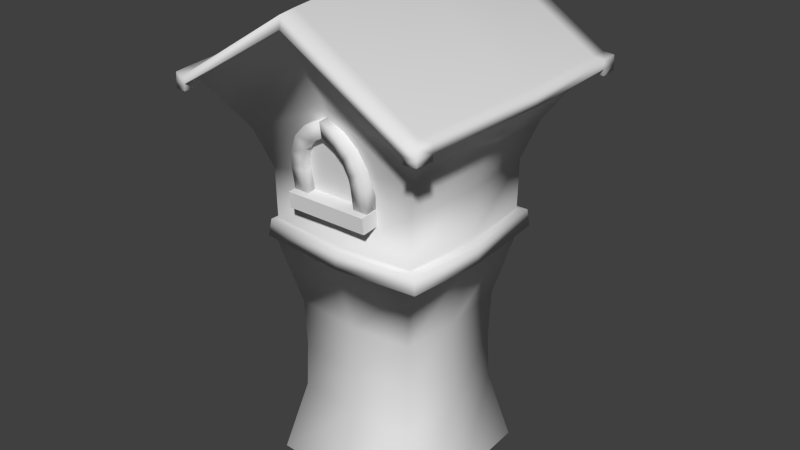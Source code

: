 # Source: cartoon_city_tower_1.blend  (saved by Blender 2.62.0; exported with 4.5.12 LTS)
import bpy
from mathutils import Matrix  # noqa: F401  (used for matrix-valued properties, if any)

bpy.ops.wm.read_factory_settings(use_empty=True)
scene = bpy.context.scene
scene.name = 'Scene'

# ---- collections
col_collection_1 = bpy.data.collections.new('Collection 1'); scene.collection.children.link(col_collection_1)

# ---- materials (node trees are filled in below, after node groups)
mat_none = bpy.data.materials.new('None')
mat_none.alpha_threshold = 0.0
mat_none.use_transparent_shadow = False
mat_none.specular_color = (0.8, 0.8, 0.8)
mat_none.roughness = 0.5
mat_none.specular_intensity = 1.0
mat_none.line_color = (0.0, 0.0, 0.0, 1.0)

# ---- material node trees

# ---- world
world_world = bpy.data.worlds.new('World'); scene.world = world_world
world_world.color = (0.05088, 0.05088, 0.05088)
world_world.use_sun_shadow = False
world_world.sun_shadow_jitter_overblur = 0.0
world_world.cycles.sampling_method = 'MANUAL'
world_world.cycles.sample_map_resolution = 256

# ---- meshes
me_cartoon_city_tower_1 = bpy.data.meshes.new('cartoon_city_tower_1')
me_cartoon_city_tower_1.from_pydata([(-0.3108, -0.67, 2.481), (0.3412, -0.67, 2.487), (-0.1667, -0.7494, 2.985), (0.1876, -0.7494, 2.988), (0.3463, -0.6171, 2.501), (0.3465, -0.7412, 2.485), (0.2214, -0.7412, 2.484), (0.2213, -0.6171, 2.5), (0.3447, -0.64, 2.678), (0.3448, -0.7641, 2.663), (0.2198, -0.7641, 2.661), (0.2196, -0.64, 2.677), (0.3262, -0.6564, 2.81), (0.3264, -0.7805, 2.794), (0.2123, -0.7743, 2.743), (0.2121, -0.6502, 2.759), (0.2587, -0.6738, 2.949), (0.2588, -0.7979, 2.934), (0.1696, -0.7872, 2.847), (0.1694, -0.6631, 2.863), (0.1564, -0.6862, 3.048), (0.1565, -0.8103, 3.032), (0.1018, -0.7965, 2.921), (0.1017, -0.6723, 2.936), (0.004204, -0.6945, 3.114), (0.004349, -0.8187, 3.099), (0.005724, -0.8032, 2.974), (0.00558, -0.6791, 2.99), (-0.3271, -0.7412, 2.479), (-0.3273, -0.6171, 2.495), (-0.2022, -0.6171, 2.496), (-0.202, -0.7412, 2.48), (-0.3288, -0.7641, 2.656), (-0.3289, -0.64, 2.672), (-0.2038, -0.64, 2.673), (-0.2037, -0.7641, 2.657), (-0.3128, -0.7805, 2.788), (-0.3129, -0.6564, 2.804), (-0.1979, -0.6502, 2.755), (-0.1977, -0.7743, 2.74), (-0.2479, -0.7979, 2.929), (-0.248, -0.6738, 2.945), (-0.1571, -0.6631, 2.859), (-0.157, -0.7872, 2.844), (-0.1474, -0.8103, 3.03), (-0.1476, -0.6862, 3.045), (-0.09078, -0.6723, 2.934), (-0.09064, -0.7965, 2.919), (0.003501, -0.8187, 3.099), (0.003357, -0.6945, 3.114), (0.004303, -0.6791, 2.99), (0.004447, -0.8032, 2.974), (-0.3329, -0.7887, 2.353), (-0.3331, -0.6015, 2.37), (0.3533, -0.6015, 2.376), (0.3534, -0.7887, 2.36), (-0.3341, -0.8002, 2.481), (-0.3343, -0.613, 2.498), (0.3521, -0.613, 2.504), (0.3522, -0.8002, 2.487), (0.6347, 0.6303, 2.117), (0.634, -0.6356, 2.117), (-0.6308, -0.6352, 2.117), (-0.6316, 0.63, 2.117), (0.9853, 0.9807, 3.294), (0.9838, -0.9858, 3.294), (-0.9806, -0.9851, 3.293), (-0.982, 0.98, 3.294), (0.001269, -0.9908, 3.907), (0.00129, -0.672, 2.089), (0.00126, 0.9858, 3.909), (0.001282, 0.667, 2.088), (0.9881, 0.9836, 3.226), (0.9866, -0.9886, 3.226), (-0.9834, -0.9879, 3.225), (-0.9849, 0.9829, 3.226), (0.001228, -1.003, 3.813), (0.001218, 0.9984, 3.815), (0.9683, -1.12, 3.287), (-0.9651, -1.119, 3.287), (0.001324, -1.124, 3.89), (0.9706, -1.122, 3.22), (-0.9674, -1.122, 3.22), (0.001291, -1.136, 3.796), (0.965, 1.156, 3.286), (-0.9618, 1.156, 3.286), (0.001331, 1.161, 3.886), (0.9672, 1.159, 3.219), (-0.964, 1.158, 3.219), (0.0013, 1.172, 3.792), (1.08, 0.9697, 3.29), (1.078, -0.9748, 3.289), (1.082, 0.9722, 3.222), (1.081, -0.9772, 3.222), (1.063, -1.109, 3.284), (1.066, -1.112, 3.217), (1.06, 1.146, 3.282), (1.062, 1.148, 3.216), (-1.081, -0.9734, 3.289), (-1.082, 0.9683, 3.289), (-1.084, -0.9758, 3.221), (-1.085, 0.9708, 3.222), (-1.066, -1.108, 3.283), (-1.068, -1.11, 3.216), (-1.063, 1.145, 3.282), (-1.065, 1.147, 3.215), (0.6582, 0.6539, 1.988), (0.6576, -0.6591, 1.988), (-0.6545, -0.6588, 1.989), (-0.6551, 0.6536, 1.988), (0.001336, -0.6889, 1.959), (0.001329, 0.6838, 1.958), (1.066, -0.003798, 3.328), (0.6711, -0.003226, 2.088), (-1.062, -0.00379, 3.328), (-0.6678, -0.003224, 2.088), (0.0009673, -0.00389, 4.001), (1.073, -0.003849, 3.256), (-1.07, -0.00384, 3.255), (1.153, -0.003617, 3.317), (1.159, -0.003655, 3.246), (-1.154, -0.003601, 3.316), (-1.16, -0.003638, 3.245), (0.6879, -0.003129, 1.958), (-0.6847, -0.003128, 1.959), (0.7058, 0.6718, 2.113), (0.7051, -0.6773, 2.113), (-0.6651, -0.6735, 2.112), (-0.6658, 0.668, 2.111), (0.01879, -0.7105, 2.083), (0.01881, 0.7053, 2.082), (-0.9851, -0.9905, 3.171), (-0.9868, 0.9845, 3.171), (-0.9687, -1.124, 3.166), (-0.9654, 1.16, 3.165), (-1.085, -0.9782, 3.168), (-1.087, 0.9721, 3.168), (-1.07, -1.112, 3.163), (-1.066, 1.148, 3.162), (0.7208, 0.6863, 1.976), (0.7203, -0.6917, 1.977), (-0.684, -0.6924, 1.975), (-0.6846, 0.687, 1.975), (0.01914, -0.7229, 1.946), (0.01916, 0.7176, 1.944), (0.7416, -0.003303, 2.085), (-0.7006, -0.003331, 2.082), (0.7497, -0.00321, 1.948), (-0.7148, -0.003237, 1.945), (0.99, 0.9855, 3.174), (0.9885, -0.9905, 3.173), (0.9721, -1.124, 3.168), (0.9686, 1.161, 3.167), (1.084, 0.9738, 3.17), (1.083, -0.9788, 3.17), (1.067, -1.113, 3.166), (1.064, 1.15, 3.165), (0.6578, 0.653, 0.008896), (0.6572, -0.66, 0.008899), (-0.6549, -0.6597, 0.008901), (-0.6555, 0.6527, 0.008898), (0.0009085, -0.6898, 0.008766), (0.0009019, 0.6829, 0.008761), (0.6875, -0.00402, 0.008762), (-0.6852, -0.004019, 0.008765), (-0.5407, -0.003666, 0.5917), (-0.5291, -0.003483, 0.9797), (-0.5405, -0.003314, 1.367), (-0.5171, 0.5153, 1.391), (-0.5061, 0.504, 1.002), (-0.5173, 0.5149, 0.6149), (0.5433, -0.003667, 0.5912), (0.5318, -0.003484, 0.9793), (0.5434, -0.003315, 1.367), (0.5195, -0.5213, 1.391), (0.5084, -0.5104, 1.003), (0.5193, -0.5217, 0.6152), (0.001072, 0.5388, 0.591), (0.001159, 0.5274, 0.9791), (0.00124, 0.5391, 1.367), (0.52, 0.5155, 1.39), (0.5088, 0.5043, 1.002), (0.5198, 0.5152, 0.6147), (0.001077, -0.5452, 0.5919), (0.001165, -0.5335, 0.98), (0.001246, -0.5449, 1.368), (-0.5166, -0.5211, 1.391), (-0.5057, -0.5102, 1.003), (-0.5168, -0.5214, 0.6154), (0.7379, -0.7397, 2.839), (0.6382, -0.6398, 2.525), (-0.7347, -0.7392, 2.839), (-0.635, -0.6394, 2.525), (-0.7358, 0.734, 2.839), (-0.6358, 0.6342, 2.525), (0.001295, -0.7583, 3.163), (0.001313, -0.6645, 2.675), (0.001288, 0.7533, 3.164), (0.001306, 0.6595, 2.675), (0.739, 0.7345, 2.839), (0.639, 0.6346, 2.525), (0.7976, -0.003512, 2.848), (0.6837, -0.003335, 2.517), (-0.794, -0.003506, 2.847), (-0.6803, -0.003332, 2.517)], [], [(0, 1, 3, 2), (8, 9, 5, 4), (9, 10, 6, 5), (10, 11, 7, 6), (11, 8, 4, 7), (4, 5, 6, 7), (8, 11, 15, 12), (12, 15, 19, 16), (11, 10, 14, 15), (10, 9, 13, 14), (9, 8, 12, 13), (16, 19, 23, 20), (15, 14, 18, 19), (14, 13, 17, 18), (13, 12, 16, 17), (20, 23, 27, 24), (19, 18, 22, 23), (18, 17, 21, 22), (17, 16, 20, 21), (27, 26, 25, 24), (23, 22, 26, 27), (22, 21, 25, 26), (21, 20, 24, 25), (32, 33, 29, 28), (33, 34, 30, 29), (34, 35, 31, 30), (35, 32, 28, 31), (28, 29, 30, 31), (32, 35, 39, 36), (36, 39, 43, 40), (35, 34, 38, 39), (34, 33, 37, 38), (33, 32, 36, 37), (40, 43, 47, 44), (39, 38, 42, 43), (38, 37, 41, 42), (37, 36, 40, 41), (44, 47, 51, 48), (43, 42, 46, 47), (42, 41, 45, 46), (41, 40, 44, 45), (51, 50, 49, 48), (47, 46, 50, 51), (46, 45, 49, 50), (45, 44, 48, 49), (56, 57, 53, 52), (57, 58, 54, 53), (58, 59, 55, 54), (59, 56, 52, 55), (52, 53, 54, 55), (59, 58, 57, 56), (202, 190, 61, 113), (196, 192, 62, 69), (204, 194, 63, 115), (60, 71, 198, 200), (108, 110, 143, 141), (116, 68, 65, 112), (190, 196, 69, 61), (194, 198, 71, 63), (115, 63, 128, 146), (114, 66, 68, 116), (87, 84, 96, 97), (74, 76, 83, 82), (85, 88, 105, 104), (72, 77, 89, 87), (76, 73, 81, 83), (77, 75, 88, 89), (80, 79, 82, 83), (78, 80, 83, 81), (75, 101, 136, 132), (95, 81, 151, 155), (65, 68, 80, 78), (68, 66, 79, 80), (86, 84, 87, 89), (85, 86, 89, 88), (67, 85, 104, 99), (67, 70, 86, 85), (70, 64, 84, 86), (84, 64, 90, 96), (119, 91, 93, 120), (93, 91, 94, 95), (90, 92, 97, 96), (65, 78, 94, 91), (73, 93, 154, 150), (78, 81, 95, 94), (117, 72, 92, 120), (112, 65, 91, 119), (121, 99, 101, 122), (98, 100, 103, 102), (101, 99, 104, 105), (79, 66, 98, 102), (61, 69, 129, 126), (82, 79, 102, 103), (118, 74, 100, 122), (114, 67, 99, 121), (82, 103, 137, 133), (110, 107, 140, 143), (107, 123, 147, 140), (101, 105, 138, 136), (113, 60, 200, 202), (192, 204, 115, 62), (70, 116, 112, 64), (67, 114, 116, 70), (90, 119, 120, 92), (73, 117, 120, 93), (64, 112, 119, 90), (98, 121, 122, 100), (75, 118, 122, 101), (66, 114, 121, 98), (60, 113, 145, 125), (111, 109, 142, 144), (129, 127, 141, 143), (130, 125, 139, 144), (134, 132, 136, 138), (131, 133, 137, 135), (128, 130, 144, 142), (146, 128, 142, 148), (126, 129, 143, 140), (145, 126, 140, 147), (127, 146, 148, 141), (125, 145, 147, 139), (71, 60, 125, 130), (109, 124, 148, 142), (113, 61, 126, 145), (124, 108, 141, 148), (69, 62, 127, 129), (63, 71, 130, 128), (103, 100, 135, 137), (123, 106, 139, 147), (62, 115, 146, 127), (100, 74, 131, 135), (74, 82, 133, 131), (88, 75, 132, 134), (106, 111, 144, 139), (105, 88, 134, 138), (149, 152, 156, 153), (151, 150, 154, 155), (87, 97, 156, 152), (92, 72, 149, 153), (97, 92, 153, 156), (93, 95, 155, 154), (72, 87, 152, 149), (81, 73, 150, 151), (165, 170, 160, 164), (171, 176, 158, 163), (177, 182, 157, 162), (183, 188, 159, 161), (170, 177, 162, 160), (188, 165, 164, 159), (176, 183, 161, 158), (182, 171, 163, 157), (124, 109, 168, 167), (167, 168, 169, 166), (166, 169, 170, 165), (123, 107, 174, 173), (173, 174, 175, 172), (172, 175, 176, 171), (111, 106, 180, 179), (179, 180, 181, 178), (178, 181, 182, 177), (110, 108, 186, 185), (185, 186, 187, 184), (184, 187, 188, 183), (109, 111, 179, 168), (168, 179, 178, 169), (169, 178, 177, 170), (108, 124, 167, 186), (186, 167, 166, 187), (187, 166, 165, 188), (107, 110, 185, 174), (174, 185, 184, 175), (175, 184, 183, 176), (106, 123, 173, 180), (180, 173, 172, 181), (181, 172, 171, 182), (117, 73, 189, 201), (201, 189, 190, 202), (76, 74, 191, 195), (195, 191, 192, 196), (118, 75, 193, 203), (203, 193, 194, 204), (77, 72, 199, 197), (197, 199, 200, 198), (73, 76, 195, 189), (189, 195, 196, 190), (75, 77, 197, 193), (193, 197, 198, 194), (72, 117, 201, 199), (199, 201, 202, 200), (74, 118, 203, 191), (191, 203, 204, 192)])
me_cartoon_city_tower_1.polygons.foreach_set('use_smooth', [0, 1, 1, 1, 1, 1, 1, 1, 1, 1, 1, 1, 1, 1, 1, 1, 1, 1, 1, 1, 1, 1, 1, 1, 1, 1, 1, 1, 1, 1, 1, 1, 1, 1, 1, 1, 1, 1, 1, 1, 1, 1, 1, 1, 1, 0, 0, 0, 0, 0, 0, 1, 1, 1, 1, 1, 1, 1, 1, 1, 1, 1, 1, 1, 1, 1, 1, 1, 1, 1, 1, 1, 1, 1, 1, 1, 1, 1, 1, 1, 1, 1, 1, 1, 1, 1, 1, 1, 1, 1, 1, 1, 1, 1, 1, 1, 1, 1, 1, 1, 1, 1, 1, 1, 1, 1, 1, 1, 1, 1, 1, 1, 1, 1, 1, 1, 1, 1, 1, 1, 1, 1, 1, 1, 1, 1, 1, 1, 1, 1, 1, 1, 1, 1, 1, 1, 1, 1, 1, 1, 1, 1, 1, 1, 1, 1, 1, 1, 1, 1, 1, 1, 1, 1, 1, 1, 1, 1, 1, 1, 1, 1, 1, 1, 1, 1, 1, 1, 1, 1, 1, 1, 1, 1, 1, 1, 1, 1, 1, 1, 1, 1, 1, 1, 1, 1, 1, 1, 1, 1, 1])
_uv = me_cartoon_city_tower_1.uv_layers.new(name='UVMap')
_uv.uv.foreach_set('vector', [0.5403, 0.8007, 0.6719, 0.8007, 0.6418, 0.9323, 0.5703, 0.9323, 0.6712, 0.8526, 0.6789, 0.8565, 0.6788, 0.7986, 0.6708, 0.8204, 0.6789, 0.8565, 0.6517, 0.8565, 0.6513, 0.7978, 0.6788, 0.7986, 0.6517, 0.8565, 0.6467, 0.8525, 0.6461, 0.8196, 0.6513, 0.7978, 0.6467, 0.8525, 0.6712, 0.8526, 0.6708, 0.8204, 0.6461, 0.8196, 0.6708, 0.8204, 0.6788, 0.7986, 0.6513, 0.7978, 0.6461, 0.8196, 0.6712, 0.8526, 0.6467, 0.8525, 0.6452, 0.8774, 0.6676, 0.8925, 0.6676, 0.8925, 0.6452, 0.8774, 0.6369, 0.909, 0.6544, 0.9349, 0.6467, 0.8525, 0.6517, 0.8565, 0.6501, 0.8841, 0.6452, 0.8774, 0.6517, 0.8565, 0.6789, 0.8565, 0.6749, 0.9009, 0.6501, 0.8841, 0.6789, 0.8565, 0.6712, 0.8526, 0.6676, 0.8925, 0.6749, 0.9009, 0.6544, 0.9349, 0.6369, 0.909, 0.6236, 0.9315, 0.6345, 0.965, 0.6452, 0.8774, 0.6501, 0.8841, 0.6409, 0.9192, 0.6369, 0.909, 0.6501, 0.8841, 0.6749, 0.9009, 0.6603, 0.948, 0.6409, 0.9192, 0.6749, 0.9009, 0.6676, 0.8925, 0.6544, 0.9349, 0.6603, 0.948, 0.6345, 0.965, 0.6236, 0.9315, 0.6048, 0.9482, 0.6046, 0.9857, 0.6369, 0.909, 0.6409, 0.9192, 0.6262, 0.9443, 0.6236, 0.9315, 0.6409, 0.9192, 0.6603, 0.948, 0.6381, 0.9814, 0.6262, 0.9443, 0.6603, 0.948, 0.6544, 0.9349, 0.6345, 0.965, 0.6381, 0.9814, 0.6048, 0.9482, 0.6052, 0.9628, 0.605, 1.004, 0.6046, 0.9857, 0.6236, 0.9315, 0.6262, 0.9443, 0.6052, 0.9628, 0.6048, 0.9482, 0.6262, 0.9443, 0.6381, 0.9814, 0.605, 1.004, 0.6052, 0.9628, 0.6381, 0.9814, 0.6345, 0.965, 0.6046, 0.9857, 0.605, 1.004, 0.5305, 0.8561, 0.5377, 0.8521, 0.5359, 0.8164, 0.5287, 0.7939, 0.5377, 0.8521, 0.5628, 0.8522, 0.5613, 0.8172, 0.5359, 0.8164, 0.5628, 0.8522, 0.5585, 0.8562, 0.557, 0.7948, 0.5613, 0.8172, 0.5585, 0.8562, 0.5305, 0.8561, 0.5287, 0.7939, 0.557, 0.7948, 0.5287, 0.7939, 0.5359, 0.8164, 0.5613, 0.8172, 0.557, 0.7948, 0.5305, 0.8561, 0.5585, 0.8562, 0.5599, 0.8842, 0.5344, 0.9012, 0.5344, 0.9012, 0.5599, 0.8842, 0.5692, 0.9195, 0.5492, 0.9488, 0.5585, 0.8562, 0.5628, 0.8522, 0.5641, 0.8774, 0.5599, 0.8842, 0.5628, 0.8522, 0.5377, 0.8521, 0.5411, 0.8927, 0.5641, 0.8774, 0.5377, 0.8521, 0.5305, 0.8561, 0.5344, 0.9012, 0.5411, 0.8927, 0.5492, 0.9488, 0.5692, 0.9195, 0.5839, 0.9446, 0.5716, 0.9821, 0.5599, 0.8842, 0.5641, 0.8774, 0.5724, 0.9092, 0.5692, 0.9195, 0.5641, 0.8774, 0.5411, 0.8927, 0.5544, 0.9355, 0.5724, 0.9092, 0.5411, 0.8927, 0.5344, 0.9012, 0.5492, 0.9488, 0.5544, 0.9355, 0.5716, 0.9821, 0.5839, 0.9446, 0.6049, 0.9628, 0.6048, 1.004, 0.5692, 0.9195, 0.5724, 0.9092, 0.5856, 0.9318, 0.5839, 0.9446, 0.5724, 0.9092, 0.5544, 0.9355, 0.5745, 0.9656, 0.5856, 0.9318, 0.5544, 0.9355, 0.5492, 0.9488, 0.5716, 0.9821, 0.5745, 0.9656, 0.6049, 0.9628, 0.6045, 0.9482, 0.6044, 0.9857, 0.6048, 1.004, 0.5839, 0.9446, 0.5856, 0.9318, 0.6045, 0.9482, 0.6049, 0.9628, 0.5856, 0.9318, 0.5745, 0.9656, 0.6044, 0.9857, 0.6045, 0.9482, 0.5745, 0.9656, 0.5716, 0.9821, 0.6048, 1.004, 0.6044, 0.9857, 0.2809, 0.6232, 0.3493, 0.6234, 0.3488, 0.6875, 0.2805, 0.6873, 0.7296, 0.7252, 0.9801, 0.7252, 0.9801, 0.6795, 0.7296, 0.6795, 0.2462, 0.6214, 0.3411, 0.6214, 0.3411, 0.688, 0.2462, 0.688, 0.482, 0.7953, 0.07598, 0.7953, 0.07598, 0.7499, 0.482, 0.7499, 0.009334, 0.862, 0.009334, 0.7953, 0.4153, 0.7953, 0.4153, 0.862, 0.3841, 0.6248, 0.3838, 0.6808, 0.04308, 0.6793, 0.04333, 0.6233, 0.842, 0.1125, 0.6849, 0.1133, 0.6844, 0.008586, 0.8415, 0.007797, 0.7512, 0.1715, 0.5059, 0.1173, 0.5059, 0.01157, 0.7512, 0.01157, 0.8407, 0.1175, 0.6818, 0.1178, 0.6816, 0.01185, 0.8405, 0.01159, 0.5144, 0.01199, 0.7563, 0.01199, 0.7563, 0.1706, 0.5144, 0.1168, 1.0, 0.9951, 1.0, 0.4994, 1.0, 0.4994, 1.0, 0.9951, 0.2466, 0.5006, 0.4895, 0.5006, 0.4895, 0.9863, 0.2466, 0.9863, 0.9965, 0.1173, 0.7512, 0.1715, 0.7512, 0.01157, 0.9965, 0.01157, 0.9982, 0.1168, 0.7563, 0.1706, 0.7563, 0.01199, 0.9982, 0.01199, 0.2479, 0.1674, 0.4693, 0.1674, 0.4812, 0.1781, 0.2479, 0.1781, 0.252, 0.5026, 0.4942, 0.5026, 0.4942, 0.987, 0.252, 0.987, 0.3948, 0.6258, 0.4908, 0.6258, 0.4908, 0.6795, 0.3948, 0.6795, 0.004826, 0.6283, 0.4892, 0.6283, 0.4892, 0.6852, 0.004826, 0.6852, 0.3939, 0.621, 0.4853, 0.621, 0.4853, 0.6906, 0.3939, 0.6906, 0.004552, 0.6231, 0.4944, 0.6231, 0.4944, 0.6887, 0.004552, 0.6887, 0.004826, 0.6283, 0.4892, 0.6283, 0.4892, 0.6852, 0.004826, 0.6852, 0.004552, 0.6231, 0.4944, 0.6231, 0.4944, 0.6887, 0.004552, 0.6887, 0.0084, 0.6248, 0.483, 0.6248, 0.483, 0.6865, 0.0084, 0.6865, 0.0084, 0.6248, 0.483, 0.6248, 0.483, 0.6865, 0.0084, 0.6865, 0.004552, 0.6231, 0.004552, 0.6887, 0.004552, 0.6887, 0.004552, 0.6231, 0.4963, 0.6857, 0.4963, 0.6268, 0.4963, 0.6268, 0.4963, 0.6857, 0.0003044, 0.8785, 0.4645, 0.8785, 0.4645, 0.9348, 0.0003044, 0.9348, 0.008199, 0.8739, 0.4926, 0.8739, 0.4926, 0.9348, 0.008199, 0.9348, 0.01387, 0.6263, 0.4838, 0.6263, 0.4838, 0.6916, 0.01387, 0.6916, 0.01387, 0.6263, 0.4838, 0.6263, 0.4838, 0.6916, 0.01387, 0.6916, 0.009826, 0.8741, 0.4942, 0.8741, 0.4942, 0.9313, 0.009826, 0.9313, 0.007792, 0.8679, 0.4922, 0.8679, 0.4922, 0.9391, 0.007792, 0.9391, 0.0003044, 0.8785, 0.4645, 0.8785, 0.4645, 0.9348, 0.0003044, 0.9348, 0.02318, 0.8758, 0.4545, 0.8758, 0.4545, 0.9347, 0.02318, 0.9347, 0.2509, 0.8727, 0.007013, 0.8727, 0.007013, 0.9346, 0.2509, 0.9346, 0.3741, 0.8657, 0.4468, 0.8657, 0.4468, 0.9384, 0.3741, 0.9384, 0.3741, 0.8657, 0.4468, 0.8657, 0.4468, 0.9384, 0.3741, 0.9384, 0.02318, 0.8758, 0.4545, 0.8758, 0.4545, 0.9347, 0.02318, 0.9347, 0.003761, 0.631, 0.003761, 0.6875, 0.003761, 0.6875, 0.003761, 0.631, 0.3897, 0.6268, 0.4963, 0.6268, 0.4963, 0.6857, 0.3897, 0.6857, 0.2519, 0.631, 0.5, 0.631, 0.5, 0.6875, 0.2519, 0.6875, 0.2603, 0.8734, 0.4972, 0.8734, 0.4972, 0.9354, 0.2603, 0.9354, 0.2509, 0.8727, 0.007013, 0.8727, 0.007013, 0.9346, 0.2509, 0.9346, 0.3741, 0.8657, 0.4468, 0.8657, 0.4468, 0.9384, 0.3741, 0.9384, 0.3741, 0.8657, 0.4468, 0.8657, 0.4468, 0.9384, 0.3741, 0.9384, 0.009826, 0.8741, 0.4942, 0.8741, 0.4942, 0.9313, 0.009826, 0.9313, 0.03817, 0.1665, 0.2593, 0.1662, 0.2538, 0.1782, 0.01625, 0.1786, 0.3897, 0.6268, 0.4963, 0.6268, 0.4963, 0.6857, 0.3897, 0.6857, 0.2495, 0.6231, 0.4944, 0.6231, 0.4944, 0.6887, 0.2495, 0.6887, 0.252, 0.8741, 0.4942, 0.8741, 0.4942, 0.9313, 0.252, 0.9313, 0.3897, 0.6268, 0.3897, 0.6857, 0.3897, 0.6857, 0.3897, 0.6268, 1.0, 0.9951, 1.0, 0.4994, 1.0, 0.4994, 1.0, 0.9951, 1.0, 0.4994, 0.7524, 0.4994, 0.7524, 0.4994, 1.0, 0.4994, 0.3741, 0.8657, 0.3741, 0.9384, 0.3741, 0.9384, 0.3741, 0.8657, 0.8415, 0.007797, 0.9985, 0.007009, 0.9991, 0.1117, 0.842, 0.1125, 0.9996, 0.1173, 0.8407, 0.1175, 0.8405, 0.01159, 0.9995, 0.01132, 0.003786, 0.5006, 0.2466, 0.5006, 0.2466, 0.9863, 0.003786, 0.9863, 0.009826, 0.5026, 0.252, 0.5026, 0.252, 0.987, 0.009826, 0.987, 0.4949, 0.8727, 0.2509, 0.8727, 0.2509, 0.9346, 0.4949, 0.9346, 0.003761, 0.631, 0.2519, 0.631, 0.2519, 0.6875, 0.003761, 0.6875, 0.02338, 0.8734, 0.2603, 0.8734, 0.2603, 0.9354, 0.02338, 0.9354, 0.4949, 0.8727, 0.2509, 0.8727, 0.2509, 0.9346, 0.4949, 0.9346, 0.004552, 0.6231, 0.2495, 0.6231, 0.2495, 0.6887, 0.004552, 0.6887, 0.009826, 0.8741, 0.252, 0.8741, 0.252, 0.9313, 0.009826, 0.9313, 0.471, 0.1864, 0.2496, 0.1864, 0.2495, 0.1645, 0.4829, 0.1645, 0.5046, 0.4994, 0.5046, 0.9951, 0.5046, 0.9951, 0.5046, 0.4994, 0.007887, 0.1842, 0.4886, 0.1842, 0.4886, 0.008877, 0.007887, 0.008877, 0.4851, 0.183, 0.01068, 0.183, 0.01068, 0.01547, 0.4851, 0.01547, 0.3731, 0.6889, 0.3124, 0.6889, 0.3124, 0.6282, 0.3731, 0.6282, 0.3731, 0.6889, 0.3124, 0.6889, 0.3124, 0.6282, 0.3731, 0.6282, 0.4868, 0.183, 0.01235, 0.183, 0.01235, 0.01547, 0.4868, 0.01547, 0.4915, 0.1839, 0.007763, 0.1839, 0.007763, 0.01557, 0.4915, 0.01557, 0.009579, 0.1842, 0.4902, 0.1842, 0.4902, 0.008877, 0.009579, 0.008877, 0.006077, 0.1846, 0.4883, 0.1846, 0.4883, 0.01003, 0.006077, 0.01003, 0.4912, 0.1814, 0.007445, 0.1814, 0.007445, 0.0131, 0.4912, 0.0131, 0.005766, 0.1846, 0.488, 0.1846, 0.488, 0.01003, 0.005766, 0.01003, 0.2577, 0.1814, 0.03652, 0.1824, 0.01452, 0.1706, 0.252, 0.1695, 0.5046, 0.9951, 0.7524, 0.9951, 0.7524, 0.9951, 0.5046, 0.9951, 0.2496, 0.1864, 0.02822, 0.1864, 0.01625, 0.1645, 0.2495, 0.1645, 0.7524, 0.9951, 1.0, 0.9951, 1.0, 0.9951, 0.7524, 0.9951, 0.2593, 0.1662, 0.4805, 0.1658, 0.4913, 0.1777, 0.2538, 0.1782, 0.4789, 0.1804, 0.2577, 0.1814, 0.252, 0.1695, 0.4895, 0.1685, 0.4468, 0.9384, 0.4468, 0.8657, 0.4468, 0.8657, 0.4468, 0.9384, 0.7524, 0.4994, 0.5046, 0.4994, 0.5046, 0.4994, 0.7524, 0.4994, 0.02656, 0.1674, 0.2479, 0.1674, 0.2479, 0.1781, 0.01458, 0.1782, 0.4944, 0.6887, 0.4944, 0.6231, 0.4944, 0.6231, 0.4944, 0.6887, 0.004826, 0.6283, 0.004826, 0.6852, 0.004826, 0.6852, 0.004826, 0.6283, 0.4944, 0.6887, 0.4944, 0.6231, 0.4944, 0.6231, 0.4944, 0.6887, 0.5046, 0.4994, 0.5046, 0.9951, 0.5046, 0.9951, 0.5046, 0.4994, 0.4853, 0.6906, 0.4853, 0.621, 0.4853, 0.621, 0.4853, 0.6906, 0.3858, 0.6237, 0.4489, 0.6237, 0.4489, 0.6868, 0.3858, 0.6868, 0.3858, 0.6237, 0.4489, 0.6237, 0.4489, 0.6868, 0.3858, 0.6868, 0.3948, 0.6258, 0.3948, 0.6795, 0.3948, 0.6795, 0.3948, 0.6258, 0.5, 0.6875, 0.5, 0.631, 0.5, 0.631, 0.5, 0.6875, 0.4468, 0.9384, 0.4468, 0.8657, 0.4468, 0.8657, 0.4468, 0.9384, 0.3741, 0.8657, 0.3741, 0.9384, 0.3741, 0.9384, 0.3741, 0.8657, 0.004552, 0.6231, 0.004552, 0.6887, 0.004552, 0.6887, 0.004552, 0.6231, 0.4892, 0.6852, 0.4892, 0.6283, 0.4892, 0.6283, 0.4892, 0.6852, 0.2868, 0.1516, 0.1802, 0.1564, 0.1404, 0.01814, 0.2868, 0.01152, 0.2522, 0.1507, 0.1421, 0.1572, 0.09946, 0.01112, 0.2507, 0.002104, 0.2794, 0.1514, 0.1725, 0.1558, 0.1326, 0.02168, 0.2794, 0.01564, 0.2457, 0.1536, 0.136, 0.158, 0.09504, 0.02015, 0.2457, 0.01405, 0.3861, 0.1558, 0.2794, 0.1514, 0.2794, 0.01564, 0.426, 0.02168, 0.3932, 0.1564, 0.2868, 0.1516, 0.2868, 0.01152, 0.4329, 0.01814, 0.3555, 0.158, 0.2457, 0.1536, 0.2457, 0.01405, 0.3965, 0.02014, 0.3625, 0.1551, 0.2522, 0.1507, 0.2507, 0.002104, 0.4024, 0.00819, 0.2868, 0.4494, 0.1404, 0.456, 0.1802, 0.3158, 0.2868, 0.311, 0.2868, 0.311, 0.1802, 0.3158, 0.1939, 0.2358, 0.2868, 0.2316, 0.2868, 0.2316, 0.1939, 0.2358, 0.1802, 0.1564, 0.2868, 0.1516, 0.2551, 0.4532, 0.1038, 0.4622, 0.1436, 0.3214, 0.2538, 0.3148, 0.2538, 0.3148, 0.1436, 0.3214, 0.157, 0.2402, 0.253, 0.2345, 0.253, 0.2345, 0.157, 0.2402, 0.1421, 0.1572, 0.2522, 0.1507, 0.2794, 0.4524, 0.1326, 0.4585, 0.1725, 0.3147, 0.2794, 0.3103, 0.2794, 0.3103, 0.1725, 0.3147, 0.1862, 0.2336, 0.2794, 0.2298, 0.2794, 0.2298, 0.1862, 0.2336, 0.1725, 0.1558, 0.2794, 0.1514, 0.2457, 0.4633, 0.09504, 0.4694, 0.136, 0.3216, 0.2457, 0.3171, 0.2457, 0.3171, 0.136, 0.3216, 0.1501, 0.2381, 0.2457, 0.2342, 0.2457, 0.2342, 0.1501, 0.2381, 0.136, 0.158, 0.2457, 0.1536, 0.426, 0.4585, 0.2794, 0.4524, 0.2794, 0.3103, 0.3861, 0.3147, 0.3861, 0.3147, 0.2794, 0.3103, 0.2794, 0.2298, 0.3725, 0.2336, 0.3725, 0.2336, 0.2794, 0.2298, 0.2794, 0.1514, 0.3861, 0.1558, 0.4329, 0.456, 0.2868, 0.4494, 0.2868, 0.311, 0.3932, 0.3158, 0.3932, 0.3158, 0.2868, 0.311, 0.2868, 0.2316, 0.3796, 0.2358, 0.3796, 0.2358, 0.2868, 0.2316, 0.2868, 0.1516, 0.3932, 0.1564, 0.3965, 0.4694, 0.2457, 0.4633, 0.2457, 0.3171, 0.3555, 0.3216, 0.3555, 0.3216, 0.2457, 0.3171, 0.2457, 0.2342, 0.3415, 0.2381, 0.3415, 0.2381, 0.2457, 0.2342, 0.2457, 0.1536, 0.3555, 0.158, 0.4067, 0.4593, 0.2551, 0.4532, 0.2538, 0.3148, 0.3641, 0.3193, 0.3641, 0.3193, 0.2538, 0.3148, 0.253, 0.2345, 0.3492, 0.2384, 0.3492, 0.2384, 0.253, 0.2345, 0.2522, 0.1507, 0.3625, 0.1551, 0.843, 0.322, 0.686, 0.3228, 0.6854, 0.218, 0.8425, 0.2172, 0.8425, 0.2172, 0.6854, 0.218, 0.6849, 0.1133, 0.842, 0.1125, 0.7512, 0.4915, 0.5059, 0.3287, 0.5059, 0.223, 0.7512, 0.3315, 0.7512, 0.3315, 0.5059, 0.223, 0.5059, 0.1173, 0.7512, 0.1715, 0.8411, 0.3294, 0.6821, 0.3297, 0.682, 0.2237, 0.8409, 0.2235, 0.8409, 0.2235, 0.682, 0.2237, 0.6818, 0.1178, 0.8407, 0.1175, 0.7563, 0.4877, 0.5144, 0.3264, 0.5144, 0.2216, 0.7563, 0.3291, 0.7563, 0.3291, 0.5144, 0.2216, 0.5144, 0.1168, 0.7563, 0.1706, 0.9965, 0.3287, 0.7512, 0.4915, 0.7512, 0.3315, 0.9965, 0.223, 0.9965, 0.223, 0.7512, 0.3315, 0.7512, 0.1715, 0.9965, 0.1173, 0.9982, 0.3264, 0.7563, 0.4877, 0.7563, 0.3291, 0.9982, 0.2216, 0.9982, 0.2216, 0.7563, 0.3291, 0.7563, 0.1706, 0.9982, 0.1168, 1.0, 0.3212, 0.843, 0.322, 0.8425, 0.2172, 0.9996, 0.2165, 0.9996, 0.2165, 0.8425, 0.2172, 0.842, 0.1125, 0.9991, 0.1117, 1.0, 0.3292, 0.8411, 0.3294, 0.8409, 0.2235, 0.9998, 0.2232, 0.9998, 0.2232, 0.8409, 0.2235, 0.8407, 0.1175, 0.9996, 0.1173])
me_cartoon_city_tower_1.materials.append(mat_none)
me_cartoon_city_tower_1.use_remesh_preserve_volume = False
me_cartoon_city_tower_1.use_remesh_preserve_attributes = False
me_cartoon_city_tower_1.use_mirror_vertex_groups = False
me_cartoon_city_tower_1.update()

# ---- objects
ob_cartoon_city_tower_1 = bpy.data.objects.new('cartoon_city_tower_1', me_cartoon_city_tower_1)

# ---- transforms, parenting, visibility, modifiers, constraints
ob_cartoon_city_tower_1.location = (0.0, 0.0, 0.0)
ob_cartoon_city_tower_1.lineart.crease_threshold = 0.0

# ---- collection membership
col_collection_1.objects.link(ob_cartoon_city_tower_1)

# ---- scene / render settings (as saved in the file)
scene.frame_start = 1; scene.frame_end = 250; scene.frame_set(1)
scene.render.engine = 'BLENDER_EEVEE_NEXT'
scene.render.resolution_percentage = 50
scene.render.dither_intensity = 0.0
scene.cycles.use_denoising = False
scene.cycles.samples = 10
scene.cycles.sampling_pattern = 'TABULATED_SOBOL'
scene.cycles.light_sampling_threshold = 0.0
scene.cycles.use_adaptive_sampling = False
scene.cycles.use_light_tree = False
scene.cycles.blur_glossy = 0.0
scene.cycles.volume_bounces = 1
scene.cycles.pixel_filter_type = 'GAUSSIAN'
scene.cycles.sample_clamp_indirect = 0.0
scene.view_settings.view_transform = 'Standard'
bpy.context.view_layer.update()

# ---- added for rendering (the .blend has no active camera and no usable light): camera, sun
cam_auto = bpy.data.cameras.new('AutoCamera')
cam_auto.lens = 50.0
cam_auto.sensor_width = 36.0
cam_auto.clip_end = 1000.0
ob_auto_camera = bpy.data.objects.new('AutoCamera', cam_auto)
scene.collection.objects.link(ob_auto_camera)
ob_auto_camera.location = (4.77497, -5.7128, 5.82546)
ob_auto_camera.rotation_euler = (1.09748, -7.21219e-08, 0.694738)
scene.camera = ob_auto_camera
light_auto_sun = bpy.data.lights.new('AutoSun', 'SUN')
light_auto_sun.energy = 3.0
light_auto_sun.angle = 0.0523599
ob_auto_sun = bpy.data.objects.new('AutoSun', light_auto_sun)
scene.collection.objects.link(ob_auto_sun)
ob_auto_sun.rotation_euler = (0.872665, 0.174533, 0.523599)
bpy.context.view_layer.update()
